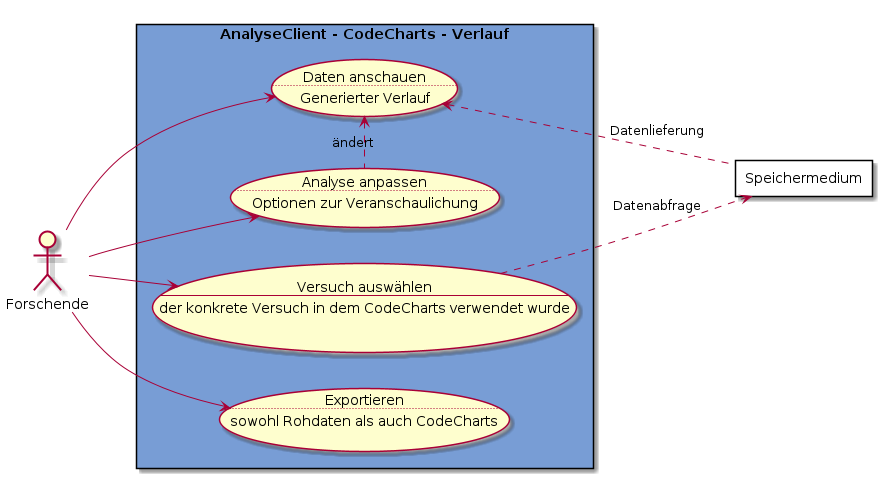

The diagram above was rendered by PlantUML. Its source (embedded in the PNG):
@startuml analyse-code_charts
left to right direction

actor Forschende as f

rectangle "AnalyseClient - CodeCharts - Verlauf" #789dd5 {
    usecase va as "Versuch auswählen
    --
    der konkrete Versuch in dem CodeCharts verwendet wurde"
    usecase da as "Daten anschauen
    ..
    Generierter Verlauf"
    usecase aa as "Analyse anpassen
    ..
    Optionen zur Veranschaulichung"
    usecase ex as "Exportieren
    ..
    sowohl Rohdaten als auch CodeCharts"
}

rectangle Speichermedium as s #FFFFFF

f --> da
f --> aa
f --> ex
f --> va

va ..> s : Datenabfrage
s .l.> da : Datenlieferung

da <.r. aa : ändert

@enduml